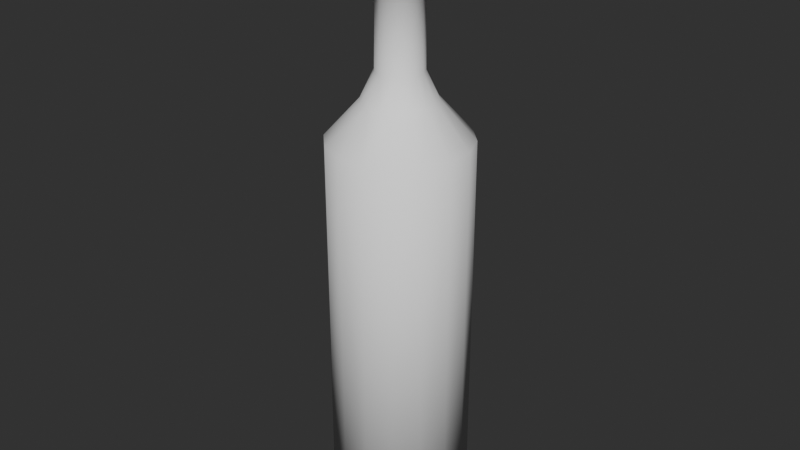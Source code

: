 # Source: Wine_Bottle_Model.blend  (saved by Blender 4.3.34; exported with 4.5.12 LTS)
import bpy
from mathutils import Matrix  # noqa: F401  (used for matrix-valued properties, if any)

bpy.ops.wm.read_factory_settings(use_empty=True)
scene = bpy.context.scene
scene.name = 'Scene'

# ---- world
world_world = bpy.data.worlds.new('World'); scene.world = world_world
world_world.use_nodes = True; world_world.node_tree.nodes.clear()
_N = world_world.node_tree.nodes; _L = world_world.node_tree.links
n0 = _N.new('ShaderNodeOutputWorld'); n0.name = 'World Output'; n0.location = (300, 300)
n1 = _N.new('ShaderNodeBackground'); n1.name = 'Background'; n1.location = (10, 300)
n1.inputs[0].default_value = (0.05088, 0.05088, 0.05088, 1.0)
_L.new(n1.outputs[0], n0.inputs[0])
n0.is_active_output = True
world_world.color = (0.05088, 0.05088, 0.05088)
world_world.sun_shadow_jitter_overblur = 0.0

# ---- meshes
me_cylinder = bpy.data.meshes.new('Cylinder')
me_cylinder.from_pydata([(-0.004247, -0.02135, -0.07839), (-0.001308, -0.006578, 0.1123), (-0.01209, -0.0181, -0.07839), (-0.003726, -0.005576, 0.1123), (-0.0181, -0.01209, -0.07839), (-0.005576, -0.003726, 0.1123), (-0.02135, -0.004247, -0.07839), (-0.006578, -0.001308, 0.1123), (-0.02135, 0.004247, -0.07839), (-0.006578, 0.001308, 0.1123), (-0.0181, 0.01209, -0.07839), (-0.005576, 0.003726, 0.1123), (-0.01209, 0.0181, -0.07839), (-0.003726, 0.005576, 0.1123), (-0.004247, 0.02135, -0.07839), (-0.001308, 0.006578, 0.1123), (0.004247, 0.02135, -0.07839), (0.001308, 0.006578, 0.1123), (0.01209, 0.0181, -0.07839), (0.003726, 0.005576, 0.1123), (0.0181, 0.01209, -0.07839), (0.005576, 0.003726, 0.1123), (0.02135, 0.004247, -0.07839), (0.006578, 0.001308, 0.1123), (0.02135, -0.004247, -0.07839), (0.006578, -0.001308, 0.1123), (0.0181, -0.01209, -0.07839), (0.005576, -0.003726, 0.1123), (0.01209, -0.0181, -0.07839), (0.003726, -0.005576, 0.1123), (0.004247, -0.02135, -0.07839), (0.001308, -0.006578, 0.1123), (-0.004247, -0.02135, 0.0445), (-0.01209, -0.0181, 0.0445), (-0.0181, -0.01209, 0.0445), (-0.02135, -0.004247, 0.0445), (-0.02135, 0.004247, 0.0445), (-0.0181, 0.01209, 0.0445), (-0.01209, 0.0181, 0.0445), (-0.004247, 0.02135, 0.0445), (0.004247, 0.02135, 0.0445), (0.01209, 0.0181, 0.0445), (0.0181, 0.01209, 0.0445), (0.02135, 0.004247, 0.0445), (0.02135, -0.004247, 0.0445), (0.0181, -0.01209, 0.0445), (0.01209, -0.0181, 0.0445), (0.004247, -0.02135, 0.0445), (-0.003398, -0.01708, -0.07839), (-0.009676, -0.01448, -0.07839), (-0.01448, -0.009676, -0.07839), (-0.01708, -0.003398, -0.07839), (-0.01708, 0.003398, -0.07839), (-0.01448, 0.009676, -0.07839), (-0.009676, 0.01448, -0.07839), (-0.003398, 0.01708, -0.07839), (0.003398, 0.01708, -0.07839), (0.009676, 0.01448, -0.07839), (0.01448, 0.009676, -0.07839), (0.01708, 0.003398, -0.07839), (0.01708, -0.003398, -0.07839), (0.01448, -0.009676, -0.07839), (0.009676, -0.01448, -0.07839), (0.003398, -0.01708, -0.07839), (-0.002202, -0.01107, 0.05617), (-0.006271, -0.009385, 0.05617), (-0.009385, -0.006271, 0.05617), (-0.01107, -0.002202, 0.05617), (-0.01107, 0.002202, 0.05617), (-0.009385, 0.006271, 0.05617), (-0.006271, 0.009385, 0.05617), (-0.002202, 0.01107, 0.05617), (0.002202, 0.01107, 0.05617), (0.006271, 0.009385, 0.05617), (0.009385, 0.006271, 0.05617), (0.01107, 0.002202, 0.05617), (0.01107, -0.002202, 0.05617), (0.009385, -0.006271, 0.05617), (0.006271, -0.009385, 0.05617), (0.002202, -0.01107, 0.05617), (-0.001413, -0.007106, 0.06477), (-0.004025, -0.006024, 0.06477), (-0.006024, -0.004025, 0.06477), (-0.007106, -0.001413, 0.06477), (-0.007106, 0.001413, 0.06477), (-0.006024, 0.004025, 0.06477), (-0.004025, 0.006024, 0.06477), (-0.001413, 0.007106, 0.06477), (0.001413, 0.007106, 0.06477), (0.004025, 0.006024, 0.06477), (0.006024, 0.004025, 0.06477), (0.007106, 0.001413, 0.06477), (0.007106, -0.001413, 0.06477), (0.006024, -0.004025, 0.06477), (0.004025, -0.006024, 0.06477), (0.001413, -0.007106, 0.06477), (-0.002228, -0.0112, 0.09902), (-0.006346, -0.009497, 0.09902), (-0.009497, -0.006346, 0.09902), (-0.0112, -0.002228, 0.09902), (-0.0112, 0.002228, 0.09902), (-0.009497, 0.006346, 0.09902), (-0.006346, 0.009497, 0.09902), (-0.002228, 0.0112, 0.09902), (0.002228, 0.0112, 0.09902), (0.006346, 0.009497, 0.09902), (0.009497, 0.006346, 0.09902), (0.0112, 0.002228, 0.09902), (0.0112, -0.002228, 0.09902), (0.009497, -0.006346, 0.09902), (0.006346, -0.009497, 0.09902), (0.002228, -0.0112, 0.09902), (-0.00134, -0.006735, 0.09808), (-0.003815, -0.00571, 0.09808), (-0.00571, -0.003815, 0.09808), (-0.006735, -0.00134, 0.09808), (-0.006735, 0.00134, 0.09808), (-0.00571, 0.003815, 0.09808), (-0.003815, 0.00571, 0.09808), (-0.00134, 0.006735, 0.09808), (0.00134, 0.006735, 0.09808), (0.003815, 0.00571, 0.09808), (0.00571, 0.003815, 0.09808), (0.006735, 0.00134, 0.09808), (0.006735, -0.00134, 0.09808), (0.00571, -0.003815, 0.09808), (0.003815, -0.00571, 0.09808), (0.00134, -0.006735, 0.09808), (-0.002204, -0.01108, 0.1101), (-0.006276, -0.009393, 0.1101), (-0.009393, -0.006276, 0.1101), (-0.01108, -0.002204, 0.1101), (-0.01108, 0.002204, 0.1101), (-0.009393, 0.006276, 0.1101), (-0.006276, 0.009393, 0.1101), (-0.002204, 0.01108, 0.1101), (0.002204, 0.01108, 0.1101), (0.006276, 0.009393, 0.1101), (0.009393, 0.006276, 0.1101), (0.01108, 0.002204, 0.1101), (0.01108, -0.002204, 0.1101), (0.009393, -0.006276, 0.1101), (0.006276, -0.009393, 0.1101), (0.002204, -0.01108, 0.1101)], [], [(32, 33, 2, 0), (33, 34, 4, 2), (34, 35, 6, 4), (35, 36, 8, 6), (36, 37, 10, 8), (37, 38, 12, 10), (38, 39, 14, 12), (39, 40, 16, 14), (40, 41, 18, 16), (41, 42, 20, 18), (42, 43, 22, 20), (43, 44, 24, 22), (44, 45, 26, 24), (45, 46, 28, 26), (46, 47, 30, 28), (143, 31, 1, 128), (30, 47, 32, 0), (78, 79, 47, 46), (77, 78, 46, 45), (76, 77, 45, 44), (75, 76, 44, 43), (74, 75, 43, 42), (73, 74, 42, 41), (72, 73, 41, 40), (71, 72, 40, 39), (70, 71, 39, 38), (69, 70, 38, 37), (68, 69, 37, 36), (67, 68, 36, 35), (66, 67, 35, 34), (65, 66, 34, 33), (64, 65, 33, 32), (0, 2, 49, 48), (10, 12, 54, 53), (20, 22, 59, 58), (30, 0, 48, 63), (6, 8, 52, 51), (16, 18, 57, 56), (26, 28, 62, 61), (2, 4, 50, 49), (12, 14, 55, 54), (22, 24, 60, 59), (8, 10, 53, 52), (18, 20, 58, 57), (28, 30, 63, 62), (4, 6, 51, 50), (14, 16, 56, 55), (24, 26, 61, 60), (80, 81, 65, 64), (81, 82, 66, 65), (82, 83, 67, 66), (83, 84, 68, 67), (84, 85, 69, 68), (85, 86, 70, 69), (86, 87, 71, 70), (87, 88, 72, 71), (88, 89, 73, 72), (89, 90, 74, 73), (90, 91, 75, 74), (91, 92, 76, 75), (92, 93, 77, 76), (93, 94, 78, 77), (94, 95, 79, 78), (47, 79, 64, 32), (126, 127, 95, 94), (125, 126, 94, 93), (124, 125, 93, 92), (123, 124, 92, 91), (122, 123, 91, 90), (121, 122, 90, 89), (120, 121, 89, 88), (119, 120, 88, 87), (118, 119, 87, 86), (117, 118, 86, 85), (116, 117, 85, 84), (115, 116, 84, 83), (114, 115, 83, 82), (113, 114, 82, 81), (112, 113, 81, 80), (79, 95, 80, 64), (128, 129, 97, 96), (129, 130, 98, 97), (130, 131, 99, 98), (131, 132, 100, 99), (132, 133, 101, 100), (133, 134, 102, 101), (134, 135, 103, 102), (135, 136, 104, 103), (136, 137, 105, 104), (137, 138, 106, 105), (138, 139, 107, 106), (139, 140, 108, 107), (140, 141, 109, 108), (141, 142, 110, 109), (142, 143, 111, 110), (127, 111, 96, 112), (95, 127, 112, 80), (96, 97, 113, 112), (97, 98, 114, 113), (98, 99, 115, 114), (99, 100, 116, 115), (100, 101, 117, 116), (101, 102, 118, 117), (102, 103, 119, 118), (103, 104, 120, 119), (104, 105, 121, 120), (105, 106, 122, 121), (106, 107, 123, 122), (107, 108, 124, 123), (108, 109, 125, 124), (109, 110, 126, 125), (110, 111, 127, 126), (29, 31, 143, 142), (27, 29, 142, 141), (25, 27, 141, 140), (23, 25, 140, 139), (21, 23, 139, 138), (19, 21, 138, 137), (17, 19, 137, 136), (15, 17, 136, 135), (13, 15, 135, 134), (11, 13, 134, 133), (9, 11, 133, 132), (7, 9, 132, 131), (5, 7, 131, 130), (3, 5, 130, 129), (1, 3, 129, 128), (111, 143, 128, 96)])
me_cylinder.polygons.foreach_set('use_smooth', [True] * 128)
_uv = me_cylinder.uv_layers.new(name='UVMap')
_uv.uv.foreach_set('vector', [0.9688, 0.7444, 0.9062, 0.7444, 0.9062, 0.5, 0.9688, 0.5, 0.9062, 0.7444, 0.8438, 0.7444, 0.8438, 0.5, 0.9062, 0.5, 0.8438, 0.7444, 0.7812, 0.7444, 0.7812, 0.5, 0.8438, 0.5, 0.7812, 0.7444, 0.7188, 0.7444, 0.7188, 0.5, 0.7812, 0.5, 0.7188, 0.7444, 0.6562, 0.7444, 0.6562, 0.5, 0.7188, 0.5, 0.6562, 0.7444, 0.5938, 0.7444, 0.5938, 0.5, 0.6562, 0.5, 0.5938, 0.7444, 0.5312, 0.7444, 0.5312, 0.5, 0.5938, 0.5, 0.5312, 0.7444, 0.4688, 0.7444, 0.4688, 0.5, 0.5312, 0.5, 0.4688, 0.7444, 0.4062, 0.7444, 0.4062, 0.5, 0.4688, 0.5, 0.4062, 0.7444, 0.3438, 0.7444, 0.3438, 0.5, 0.4062, 0.5, 0.3438, 0.7444, 0.2812, 0.7444, 0.2812, 0.5, 0.3438, 0.5, 0.2812, 0.7444, 0.2188, 0.7444, 0.2188, 0.5, 0.2812, 0.5, 0.2188, 0.7444, 0.1562, 0.7444, 0.1562, 0.5, 0.2188, 0.5, 0.1562, 0.7444, 0.09375, 0.7444, 0.09375, 0.5, 0.1562, 0.5, 0.09375, 0.7444, 0.03125, 0.7444, 0.03125, 0.5, 0.09375, 0.5, 0.02361, 0.9922, 0.03125, 1.0, 0.9688, 1.0, 0.9764, 0.9922, 0.03125, 0.5, 0.03125, 0.7444, 0.9688, 0.7444, 0.9688, 0.5, 0.09375, 0.7946, -0.03477, 0.7946, 0.03125, 0.7444, 0.09375, 0.7444, 0.1562, 0.7946, 0.09375, 0.7946, 0.09375, 0.7444, 0.1562, 0.7444, 0.2188, 0.7946, 0.1562, 0.7946, 0.1562, 0.7444, 0.2188, 0.7444, 0.2812, 0.7946, 0.2188, 0.7946, 0.2188, 0.7444, 0.2812, 0.7444, 0.3438, 0.7946, 0.2812, 0.7946, 0.2812, 0.7444, 0.3438, 0.7444, 0.4062, 0.7946, 0.3438, 0.7946, 0.3438, 0.7444, 0.4062, 0.7444, 0.4687, 0.7946, 0.4062, 0.7946, 0.4062, 0.7444, 0.4688, 0.7444, 0.5312, 0.7946, 0.4687, 0.7946, 0.4688, 0.7444, 0.5312, 0.7444, 0.5938, 0.7946, 0.5312, 0.7946, 0.5312, 0.7444, 0.5938, 0.7444, 0.6562, 0.7946, 0.5938, 0.7946, 0.5938, 0.7444, 0.6562, 0.7444, 0.7188, 0.7946, 0.6562, 0.7946, 0.6562, 0.7444, 0.7188, 0.7444, 0.7813, 0.7946, 0.7188, 0.7946, 0.7188, 0.7444, 0.7812, 0.7444, 0.8438, 0.7946, 0.7813, 0.7946, 0.7812, 0.7444, 0.8438, 0.7444, 0.9063, 0.7946, 0.8438, 0.7946, 0.8438, 0.7444, 0.9062, 0.7444, 1.035, 0.7946, 0.9063, 0.7946, 0.9062, 0.7444, 0.9688, 0.7444, 0.9688, 0.5, 0.9062, 0.5, 0.9062, 0.5, 0.9688, 0.5, 0.6562, 0.5, 0.5938, 0.5, 0.5938, 0.5, 0.6562, 0.5, 0.3438, 0.5, 0.2812, 0.5, 0.2812, 0.5, 0.3438, 0.5, 0.03125, 0.5, 0.9688, 0.5, 0.9688, 0.5, 0.03125, 0.5, 0.7812, 0.5, 0.7188, 0.5, 0.7188, 0.5, 0.7812, 0.5, 0.4688, 0.5, 0.4062, 0.5, 0.4062, 0.5, 0.4688, 0.5, 0.1562, 0.5, 0.09375, 0.5, 0.09375, 0.5, 0.1562, 0.5, 0.9062, 0.5, 0.8438, 0.5, 0.8438, 0.5, 0.9062, 0.5, 0.5938, 0.5, 0.5312, 0.5, 0.5312, 0.5, 0.5938, 0.5, 0.2812, 0.5, 0.2188, 0.5, 0.2188, 0.5, 0.2812, 0.5, 0.7188, 0.5, 0.6562, 0.5, 0.6562, 0.5, 0.7188, 0.5, 0.4062, 0.5, 0.3438, 0.5, 0.3438, 0.5, 0.4062, 0.5, 0.09375, 0.5, 0.03125, 0.5, 0.03125, 0.5, 0.09375, 0.5, 0.8438, 0.5, 0.7812, 0.5, 0.7812, 0.5, 0.8438, 0.5, 0.5312, 0.5, 0.4688, 0.5, 0.4688, 0.5, 0.5312, 0.5, 0.2188, 0.5, 0.1562, 0.5, 0.1562, 0.5, 0.2188, 0.5, 1.042, 0.8366, 0.9091, 0.8366, 0.9063, 0.7946, 1.035, 0.7946, 0.9091, 0.8366, 0.8438, 0.8366, 0.8438, 0.7946, 0.9063, 0.7946, 0.8438, 0.8366, 0.7812, 0.8366, 0.7813, 0.7946, 0.8438, 0.7946, 0.7812, 0.8366, 0.7188, 0.8366, 0.7188, 0.7946, 0.7813, 0.7946, 0.7188, 0.8366, 0.6562, 0.8366, 0.6562, 0.7946, 0.7188, 0.7946, 0.6562, 0.8366, 0.5938, 0.8366, 0.5938, 0.7946, 0.6562, 0.7946, 0.5938, 0.8366, 0.5312, 0.8366, 0.5312, 0.7946, 0.5938, 0.7946, 0.5312, 0.8366, 0.4688, 0.8366, 0.4687, 0.7946, 0.5312, 0.7946, 0.4688, 0.8366, 0.4062, 0.8366, 0.4062, 0.7946, 0.4687, 0.7946, 0.4062, 0.8366, 0.3438, 0.8366, 0.3438, 0.7946, 0.4062, 0.7946, 0.3438, 0.8366, 0.2813, 0.8366, 0.2812, 0.7946, 0.3438, 0.7946, 0.2813, 0.8366, 0.2188, 0.8366, 0.2188, 0.7946, 0.2812, 0.7946, 0.2188, 0.8366, 0.1562, 0.8366, 0.1562, 0.7946, 0.2188, 0.7946, 0.1562, 0.8366, 0.09094, 0.8366, 0.09375, 0.7946, 0.1562, 0.7946, 0.09094, 0.8366, -0.04188, 0.8366, -0.03477, 0.7946, 0.09375, 0.7946, 0.03125, 0.7444, -0.03477, 0.7946, 1.035, 0.7946, 0.9688, 0.7444, 0.09831, 0.9512, -0.001729, 0.9512, -0.04188, 0.8366, 0.09094, 0.8366, 0.1567, 0.9512, 0.09831, 0.9512, 0.09094, 0.8366, 0.1562, 0.8366, 0.2188, 0.9512, 0.1567, 0.9512, 0.1562, 0.8366, 0.2188, 0.8366, 0.2812, 0.9512, 0.2188, 0.9512, 0.2188, 0.8366, 0.2813, 0.8366, 0.3437, 0.9512, 0.2812, 0.9512, 0.2813, 0.8366, 0.3438, 0.8366, 0.4062, 0.9512, 0.3437, 0.9512, 0.3438, 0.8366, 0.4062, 0.8366, 0.4688, 0.9512, 0.4062, 0.9512, 0.4062, 0.8366, 0.4688, 0.8366, 0.5312, 0.9512, 0.4688, 0.9512, 0.4688, 0.8366, 0.5312, 0.8366, 0.5938, 0.9512, 0.5312, 0.9512, 0.5312, 0.8366, 0.5938, 0.8366, 0.6562, 0.9512, 0.5938, 0.9512, 0.5938, 0.8366, 0.6562, 0.8366, 0.7187, 0.9512, 0.6562, 0.9512, 0.6562, 0.8366, 0.7188, 0.8366, 0.7812, 0.9512, 0.7187, 0.9512, 0.7188, 0.8366, 0.7812, 0.8366, 0.8433, 0.9512, 0.7812, 0.9512, 0.7812, 0.8366, 0.8438, 0.8366, 0.9017, 0.9512, 0.8433, 0.9512, 0.8438, 0.8366, 0.9091, 0.8366, 1.002, 0.9512, 0.9017, 0.9512, 0.9091, 0.8366, 1.042, 0.8366, -0.03477, 0.7946, -0.04188, 0.8366, 1.042, 0.8366, 1.035, 0.7946, 0.9764, 0.9922, 0.9043, 0.9922, 0.9043, 0.9542, 0.9947, 0.9542, 0.9043, 0.9922, 0.8438, 0.9922, 0.8436, 0.9542, 0.9043, 0.9542, 0.8438, 0.9922, 0.7813, 0.9922, 0.7813, 0.9542, 0.8436, 0.9542, 0.7813, 0.9922, 0.7187, 0.9922, 0.7188, 0.9542, 0.7813, 0.9542, 0.7187, 0.9922, 0.6562, 0.9922, 0.6562, 0.9542, 0.7188, 0.9542, 0.6562, 0.9922, 0.5938, 0.9922, 0.5938, 0.9542, 0.6562, 0.9542, 0.5938, 0.9922, 0.5312, 0.9922, 0.5312, 0.9542, 0.5938, 0.9542, 0.5312, 0.9922, 0.4688, 0.9922, 0.4688, 0.9542, 0.5312, 0.9542, 0.4688, 0.9922, 0.4062, 0.9922, 0.4062, 0.9542, 0.4688, 0.9542, 0.4062, 0.9922, 0.3437, 0.9922, 0.3438, 0.9542, 0.4062, 0.9542, 0.3437, 0.9922, 0.2813, 0.9922, 0.2812, 0.9542, 0.3438, 0.9542, 0.2813, 0.9922, 0.2187, 0.9922, 0.2188, 0.9542, 0.2812, 0.9542, 0.2187, 0.9922, 0.1562, 0.9922, 0.1564, 0.9542, 0.2188, 0.9542, 0.1562, 0.9922, 0.09575, 0.9922, 0.09566, 0.9542, 0.1564, 0.9542, 0.09575, 0.9922, 0.02361, 0.9922, 0.005317, 0.9542, 0.09566, 0.9542, -0.001729, 0.9512, 0.005317, 0.9542, 0.9947, 0.9542, 1.002, 0.9512, -0.04188, 0.8366, -0.001729, 0.9512, 1.002, 0.9512, 1.042, 0.8366, 0.9947, 0.9542, 0.9043, 0.9542, 0.9017, 0.9512, 1.002, 0.9512, 0.9043, 0.9542, 0.8436, 0.9542, 0.8433, 0.9512, 0.9017, 0.9512, 0.8436, 0.9542, 0.7813, 0.9542, 0.7812, 0.9512, 0.8433, 0.9512, 0.7813, 0.9542, 0.7188, 0.9542, 0.7187, 0.9512, 0.7812, 0.9512, 0.7188, 0.9542, 0.6562, 0.9542, 0.6562, 0.9512, 0.7187, 0.9512, 0.6562, 0.9542, 0.5938, 0.9542, 0.5938, 0.9512, 0.6562, 0.9512, 0.5938, 0.9542, 0.5312, 0.9542, 0.5312, 0.9512, 0.5938, 0.9512, 0.5312, 0.9542, 0.4688, 0.9542, 0.4688, 0.9512, 0.5312, 0.9512, 0.4688, 0.9542, 0.4062, 0.9542, 0.4062, 0.9512, 0.4688, 0.9512, 0.4062, 0.9542, 0.3438, 0.9542, 0.3437, 0.9512, 0.4062, 0.9512, 0.3438, 0.9542, 0.2812, 0.9542, 0.2812, 0.9512, 0.3437, 0.9512, 0.2812, 0.9542, 0.2188, 0.9542, 0.2188, 0.9512, 0.2812, 0.9512, 0.2188, 0.9542, 0.1564, 0.9542, 0.1567, 0.9512, 0.2188, 0.9512, 0.1564, 0.9542, 0.09566, 0.9542, 0.09831, 0.9512, 0.1567, 0.9512, 0.09566, 0.9542, 0.005317, 0.9542, -0.001729, 0.9512, 0.09831, 0.9512, 0.09375, 1.0, 0.03125, 1.0, 0.02361, 0.9922, 0.09575, 0.9922, 0.1562, 1.0, 0.09375, 1.0, 0.09575, 0.9922, 0.1562, 0.9922, 0.2188, 1.0, 0.1562, 1.0, 0.1562, 0.9922, 0.2187, 0.9922, 0.2812, 1.0, 0.2188, 1.0, 0.2187, 0.9922, 0.2813, 0.9922, 0.3438, 1.0, 0.2812, 1.0, 0.2813, 0.9922, 0.3437, 0.9922, 0.4062, 1.0, 0.3438, 1.0, 0.3437, 0.9922, 0.4062, 0.9922, 0.4688, 1.0, 0.4062, 1.0, 0.4062, 0.9922, 0.4688, 0.9922, 0.5312, 1.0, 0.4688, 1.0, 0.4688, 0.9922, 0.5312, 0.9922, 0.5938, 1.0, 0.5312, 1.0, 0.5312, 0.9922, 0.5938, 0.9922, 0.6562, 1.0, 0.5938, 1.0, 0.5938, 0.9922, 0.6562, 0.9922, 0.7188, 1.0, 0.6562, 1.0, 0.6562, 0.9922, 0.7187, 0.9922, 0.7812, 1.0, 0.7188, 1.0, 0.7187, 0.9922, 0.7813, 0.9922, 0.8438, 1.0, 0.7812, 1.0, 0.7813, 0.9922, 0.8438, 0.9922, 0.9062, 1.0, 0.8438, 1.0, 0.8438, 0.9922, 0.9043, 0.9922, 0.9688, 1.0, 0.9062, 1.0, 0.9043, 0.9922, 0.9764, 0.9922, 0.005317, 0.9542, 0.02361, 0.9922, 0.9764, 0.9922, 0.9947, 0.9542])
me_cylinder.update()

# ---- objects
ob_wine_bottle = bpy.data.objects.new('Wine Bottle', me_cylinder)

# ---- transforms, parenting, visibility, modifiers, constraints
ob_wine_bottle.location = (0.0, 0.0, 0.0)

# ---- collection membership
scene.collection.objects.link(ob_wine_bottle)

# ---- scene / render settings (as saved in the file)
scene.frame_start = 1; scene.frame_end = 250; scene.frame_set(1)
scene.render.engine = 'BLENDER_EEVEE_NEXT'
scene.render.image_settings.color_mode = 'RGB'
scene.render.image_settings.compression = 0
scene.render.resolution_x = 2560
scene.render.resolution_y = 1440
scene.view_settings.look = 'AgX - Medium High Contrast'
bpy.context.view_layer.update()

# ---- added for rendering (the .blend has no active camera and no usable light): camera, sun
cam_auto = bpy.data.cameras.new('AutoCamera')
cam_auto.lens = 50.0
cam_auto.sensor_width = 36.0
cam_auto.clip_end = 1000.0
ob_auto_camera = bpy.data.objects.new('AutoCamera', cam_auto)
scene.collection.objects.link(ob_auto_camera)
ob_auto_camera.location = (0.185048, -0.222057, 0.164981)
ob_auto_camera.rotation_euler = (1.09748, -7.21219e-08, 0.694738)
scene.camera = ob_auto_camera
light_auto_sun = bpy.data.lights.new('AutoSun', 'SUN')
light_auto_sun.energy = 3.0
light_auto_sun.angle = 0.0523599
ob_auto_sun = bpy.data.objects.new('AutoSun', light_auto_sun)
scene.collection.objects.link(ob_auto_sun)
ob_auto_sun.rotation_euler = (0.872665, 0.174533, 0.523599)
bpy.context.view_layer.update()
